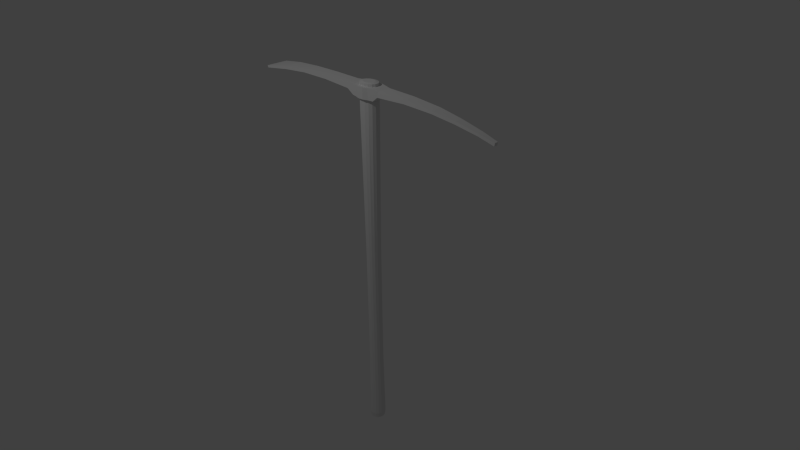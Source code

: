 # Source: pickaxe.blend  (saved by Blender 2.65.0; exported with 4.5.12 LTS)
import bpy
from mathutils import Matrix  # noqa: F401  (used for matrix-valued properties, if any)

bpy.ops.wm.read_factory_settings(use_empty=True)
scene = bpy.context.scene
scene.name = 'Scene'

# ---- collections
col_collection_1 = bpy.data.collections.new('Collection 1'); scene.collection.children.link(col_collection_1)
col_collection_2 = bpy.data.collections.new('Collection 2'); scene.collection.children.link(col_collection_2)

# ---- materials (node trees are filled in below, after node groups)
mat_pickaxe = bpy.data.materials.new('pickaxe')
mat_pickaxe.alpha_threshold = 0.0
mat_pickaxe.use_transparent_shadow = False
mat_pickaxe.roughness = 0.5
mat_pickaxe.line_color = (0.0, 0.0, 0.0, 1.0)
mat_maner_pickaxe = bpy.data.materials.new('maner_pickaxe')
mat_maner_pickaxe.alpha_threshold = 0.0
mat_maner_pickaxe.use_transparent_shadow = False
mat_maner_pickaxe.roughness = 0.5
mat_maner_pickaxe.line_color = (0.0, 0.0, 0.0, 1.0)

# ---- material node trees

# ---- world
world_world = bpy.data.worlds.new('World'); scene.world = world_world
world_world.color = (0.05088, 0.05088, 0.05088)
world_world.use_sun_shadow = False
world_world.sun_shadow_jitter_overblur = 0.0
world_world.cycles.sampling_method = 'MANUAL'
world_world.cycles.sample_map_resolution = 256

# ---- cameras
cam_camera = bpy.data.cameras.new('Camera')
cam_camera.clip_end = 100.0
cam_camera.lens = 35.0
cam_camera.sensor_width = 32.0
cam_camera.sensor_height = 18.0
cam_camera.ortho_scale = 7.314
cam_camera.dof.focus_distance = 0.0
cam_camera.dof.aperture_fstop = 128.0

# ---- lights
light_lamp = bpy.data.lights.new('Lamp', 'POINT')
light_lamp.transmission_factor = 0.0
light_lamp.cutoff_distance = 30.0
light_lamp.energy = 100.0
light_lamp.shadow_buffer_clip_start = 1.001
light_lamp.shadow_soft_size = 0.1
light_lamp.shadow_maximum_resolution = 0.006
light_lamp.use_absolute_resolution = True
light_lamp.cycles.use_multiple_importance_sampling = False

# ---- meshes
me_circle_001 = bpy.data.meshes.new('Circle.001')
me_circle_001.from_pydata([(-0.02515, -0.09895, 6.067), (-0.07162, -0.08389, 6.067), (-0.1072, -0.05605, 6.067), (-0.1264, -0.01968, 6.067), (0.02515, 0.09895, 6.067), (0.07162, 0.08389, 6.067), (0.1072, 0.05605, 6.067), (0.1264, 0.01968, 6.067), (0.1264, -0.01968, 6.067), (0.1072, -0.05605, 6.067), (0.07162, -0.08389, 6.067), (0.02515, -0.09895, 6.067), (-0.1264, 0.01968, 6.067), (-0.1072, 0.05605, 6.067), (-0.07162, 0.08389, 6.067), (-0.02515, 0.09895, 6.067), (-0.09848, -0.1153, 6.067), (-0.03458, -0.1361, 6.067), (-0.1733, -0.09684, 6.067), (0.03458, 0.1361, 6.067), (0.09848, 0.1153, 6.067), (1.058, 0.0684, 6.033), (0.6514, 0.07723, 6.057), (0.2517, 0.08814, 6.057), (0.1698, 0.09764, 6.067), (0.09848, -0.1153, 6.067), (0.03458, -0.1361, 6.067), (-0.1733, 0.09775, 6.067), (-0.09848, 0.1153, 6.067), (-0.03458, 0.1361, 6.067), (1.388, 0.0491, 5.992), (1.058, -0.07353, 6.033), (0.6514, -0.08236, 6.057), (0.2517, -0.09327, 6.057), (0.1698, -0.1037, 6.067), (1.388, -0.05423, 5.992), (1.691, 0.038, 5.934), (1.691, -0.04313, 5.934), (1.901, 0.02066, 5.887), (1.901, -0.02579, 5.887), (-1.062, 0.09935, 6.045), (-0.676, 0.08887, 6.057), (-0.2896, 0.08814, 6.057), (-1.415, 0.1149, 6.017), (-1.062, -0.1045, 6.045), (-0.676, -0.094, 6.057), (-0.2896, -0.09327, 6.057), (-1.415, -0.1201, 6.017), (-1.754, 0.1442, 5.962), (-1.754, -0.1493, 5.962), (-1.766, 0.1136, 5.959), (-1.766, -0.1187, 5.959), (-0.02515, -0.09895, 5.928), (-0.07162, -0.08389, 5.928), (-0.1072, -0.05605, 5.928), (-0.1264, -0.01968, 5.928), (0.02515, 0.09895, 5.928), (0.07162, 0.08389, 5.928), (0.1072, 0.05605, 5.928), (0.1264, 0.01968, 5.928), (0.1264, -0.01968, 5.928), (0.1072, -0.05605, 5.928), (0.07162, -0.08389, 5.928), (0.02515, -0.09895, 5.928), (-0.1264, 0.01968, 5.928), (-0.1072, 0.05605, 5.928), (-0.07162, 0.08389, 5.928), (-0.02515, 0.09895, 5.928), (-0.09848, -0.1153, 5.928), (-0.03458, -0.1361, 5.928), (-0.1733, -0.09684, 5.928), (0.03458, 0.1361, 5.928), (0.09848, 0.1153, 5.928), (1.056, 0.0684, 5.993), (0.6514, 0.07723, 6.005), (0.2341, 0.08814, 5.984), (0.1698, 0.09764, 5.928), (0.09848, -0.1153, 5.928), (0.03458, -0.1361, 5.928), (-0.1733, 0.09775, 5.928), (-0.09848, 0.1153, 5.928), (-0.03458, 0.1361, 5.928), (1.383, 0.0491, 5.953), (1.056, -0.07353, 5.993), (0.6514, -0.08236, 6.005), (0.2341, -0.09327, 5.984), (0.1698, -0.1037, 5.928), (1.383, -0.05423, 5.953), (1.686, 0.038, 5.905), (1.686, -0.04313, 5.905), (1.894, 0.02066, 5.848), (1.894, -0.02579, 5.848), (-1.062, 0.09935, 6.005), (-0.676, 0.08887, 6.005), (-0.272, 0.08814, 5.984), (-1.405, 0.1149, 5.978), (-1.062, -0.1045, 6.005), (-0.676, -0.094, 6.005), (-0.272, -0.09327, 5.984), (-1.405, -0.1201, 5.978), (-1.744, 0.1442, 5.936), (-1.744, -0.1493, 5.936), (-1.756, 0.1136, 5.932), (-1.756, -0.1187, 5.932), (-0.1809, -0.02809, 6.067), (-0.1809, 0.02809, 6.067), (-0.1814, -0.028, 5.928), (-0.1814, 0.028, 5.928), (0.1751, 0.03059, 5.928), (0.1751, -0.03059, 5.928), (0.1751, 0.03048, 6.067), (0.1751, -0.03048, 6.067)], [], [(3, 12, 105, 104), (11, 0, 17, 26), (13, 14, 28, 27), (0, 1, 16, 17), (8, 111, 110, 7), (15, 4, 19, 29), (1, 2, 18, 16), (6, 24, 20, 5), (14, 15, 29, 28), (3, 104, 18, 2), (10, 25, 34, 9), (4, 5, 20, 19), (13, 27, 105, 12), (10, 11, 26, 25), (23, 33, 32, 22), (22, 32, 31, 21), (21, 31, 35, 30), (30, 35, 37, 36), (36, 37, 39, 38), (42, 41, 45, 46), (41, 40, 44, 45), (40, 43, 47, 44), (43, 48, 49, 47), (48, 50, 51, 49), (61, 60, 109, 86), (64, 55, 106, 107), (63, 78, 69, 52), (59, 58, 76, 108), (65, 79, 80, 66), (52, 69, 68, 53), (59, 108, 109, 60), (67, 81, 71, 56), (53, 68, 70, 54), (58, 57, 72, 76), (66, 80, 81, 67), (79, 65, 64, 107), (62, 61, 86, 77), (56, 71, 72, 57), (106, 55, 54, 70), (62, 77, 78, 63), (75, 74, 84, 85), (74, 73, 83, 84), (73, 82, 87, 83), (82, 88, 89, 87), (88, 90, 91, 89), (94, 98, 97, 93), (93, 97, 96, 92), (92, 96, 99, 95), (95, 99, 101, 100), (100, 101, 103, 102), (6, 58, 59, 7), (9, 61, 62, 10), (0, 52, 53, 1), (12, 3, 55, 64), (15, 67, 56, 4), (33, 85, 84, 32), (31, 83, 87, 35), (17, 69, 78, 26), (18, 46, 98, 70), (19, 71, 81, 29), (24, 76, 72, 20), (25, 77, 86, 34), (39, 91, 90, 38), (46, 45, 97, 98), (43, 40, 92, 95), (48, 43, 95, 100), (50, 48, 100, 102), (4, 56, 57, 5), (7, 59, 60, 8), (10, 62, 63, 11), (1, 53, 54, 2), (13, 12, 64, 65), (14, 66, 67, 15), (20, 72, 71, 19), (30, 82, 73, 21), (16, 68, 69, 17), (42, 27, 79, 94), (29, 81, 80, 28), (35, 87, 89, 37), (37, 89, 91, 39), (45, 44, 96, 97), (40, 41, 93, 92), (51, 50, 102, 103), (5, 57, 58, 6), (8, 60, 61, 9), (11, 63, 52, 0), (3, 2, 54, 55), (13, 65, 66, 14), (34, 86, 85, 33), (32, 84, 83, 31), (26, 78, 77, 25), (18, 70, 68, 16), (28, 80, 79, 27), (21, 73, 74, 22), (22, 74, 75, 23), (23, 75, 76, 24), (36, 88, 82, 30), (38, 90, 88, 36), (44, 47, 99, 96), (41, 42, 94, 93), (47, 49, 101, 99), (49, 51, 103, 101), (105, 27, 42), (104, 46, 18), (105, 42, 46, 104), (98, 106, 70), (94, 107, 106, 98), (79, 107, 94), (109, 85, 86), (76, 75, 108), (109, 108, 75, 85), (34, 111, 8, 9), (110, 24, 6, 7), (34, 33, 111), (110, 23, 24), (33, 23, 110, 111)])
_uv = me_circle_001.uv_layers.new(name='UVMap')
_uv.uv.foreach_set('vector', [0.4007, 0.8273, 0.3784, 0.8273, 0.3737, 0.8058, 0.4055, 0.8058, 0.02106, 0.2565, 0.02101, 0.2366, 5.96e-08, 0.2329, 6.64e-05, 0.2603, 0.1087, 0.2041, 0.1245, 0.2182, 0.1423, 0.2075, 0.1322, 0.178, 0.02101, 0.2366, 0.0295, 0.2183, 0.01167, 0.2077, 5.96e-08, 0.2329, 0.06604, 0.2965, 0.05997, 0.3157, 0.09449, 0.3157, 0.08833, 0.2964, 0.1331, 0.2365, 0.1331, 0.2564, 0.1541, 0.2601, 0.1541, 0.2328, 0.0295, 0.2183, 0.04522, 0.2042, 0.02207, 0.1781, 0.01167, 0.2077, 0.1089, 0.2888, 0.1325, 0.3135, 0.1425, 0.2853, 0.1246, 0.2748, 0.1245, 0.2182, 0.1331, 0.2365, 0.1541, 0.2328, 0.1423, 0.2075, 0.4007, 0.8273, 0.4055, 0.8058, 0.4444, 0.8088, 0.4213, 0.8349, 0.02964, 0.2749, 0.01185, 0.2855, 0.01852, 0.3137, 0.04543, 0.2889, 0.1331, 0.2564, 0.1246, 0.2748, 0.1425, 0.2853, 0.1541, 0.2601, 0.3578, 0.8349, 0.3342, 0.8088, 0.3737, 0.8058, 0.3784, 0.8273, 0.02964, 0.2749, 0.02106, 0.2565, 6.64e-05, 0.2603, 0.01185, 0.2855, 0.1272, 0.346, 0.0245, 0.3461, 0.03106, 0.5039, 0.1214, 0.5038, 0.1214, 0.5038, 0.03106, 0.5039, 0.03645, 0.6649, 0.1168, 0.6648, 0.1168, 0.6648, 0.03645, 0.6649, 0.04769, 0.7955, 0.1062, 0.7954, 0.1062, 0.7954, 0.04769, 0.7955, 0.04909, 0.9315, 0.1055, 0.9314, 0.1055, 0.9314, 0.04909, 0.9315, 0.06023, 0.9989, 0.09465, 0.9988, 0.3397, 0.7627, 0.3393, 0.6102, 0.4429, 0.6103, 0.4424, 0.7627, 0.3393, 0.6102, 0.3335, 0.4576, 0.4489, 0.4576, 0.4429, 0.6103, 0.3335, 0.4576, 0.3247, 0.3178, 0.4578, 0.3178, 0.4489, 0.4576, 0.3247, 0.3178, 0.3082, 0.1829, 0.4744, 0.183, 0.4578, 0.3178, 0.3082, 0.1829, 0.3255, 0.178, 0.457, 0.178, 0.4744, 0.183, 0.2629, 0.2887, 0.2423, 0.2963, 0.2484, 0.3155, 0.2898, 0.3134, 0.5489, 0.1857, 0.5712, 0.1857, 0.5758, 0.2074, 0.5441, 0.2073, 0.2872, 0.2563, 0.3082, 0.26, 0.3082, 0.2328, 0.2872, 0.2365, 0.22, 0.2963, 0.1994, 0.2887, 0.1759, 0.3134, 0.2138, 0.3155, 0.1994, 0.2041, 0.1758, 0.178, 0.1659, 0.2075, 0.1837, 0.2181, 0.2872, 0.2365, 0.3082, 0.2328, 0.2965, 0.2075, 0.2787, 0.2181, 0.22, 0.2963, 0.2138, 0.3155, 0.2484, 0.3155, 0.2423, 0.2963, 0.1751, 0.2365, 0.1541, 0.2327, 0.1541, 0.26, 0.1751, 0.2563, 0.2787, 0.2181, 0.2965, 0.2075, 0.286, 0.178, 0.2629, 0.2041, 0.1994, 0.2887, 0.1837, 0.2746, 0.1658, 0.2852, 0.1759, 0.3134, 0.1837, 0.2181, 0.1659, 0.2075, 0.1541, 0.2327, 0.1751, 0.2365, 0.5046, 0.204, 0.5284, 0.178, 0.5489, 0.1857, 0.5441, 0.2073, 0.2786, 0.2747, 0.2629, 0.2887, 0.2898, 0.3134, 0.2964, 0.2853, 0.1751, 0.2563, 0.1541, 0.26, 0.1658, 0.2852, 0.1837, 0.2746, 0.5758, 0.2074, 0.5712, 0.1857, 0.5918, 0.1782, 0.6148, 0.2044, 0.2786, 0.2747, 0.2964, 0.2853, 0.3082, 0.26, 0.2872, 0.2563, 0.1812, 0.3399, 0.1873, 0.505, 0.2777, 0.505, 0.2839, 0.3399, 0.1873, 0.505, 0.1923, 0.6644, 0.2726, 0.6644, 0.2777, 0.505, 0.1923, 0.6644, 0.2032, 0.7925, 0.2617, 0.7925, 0.2726, 0.6644, 0.2032, 0.7925, 0.2042, 0.9274, 0.2605, 0.9274, 0.2617, 0.7925, 0.2042, 0.9274, 0.2151, 0.992, 0.2496, 0.9921, 0.2605, 0.9274, 0.5098, 0.2435, 0.6125, 0.2438, 0.6119, 0.4035, 0.5084, 0.4032, 0.5084, 0.4032, 0.6119, 0.4035, 0.6169, 0.5561, 0.5015, 0.5558, 0.5015, 0.5558, 0.6169, 0.5561, 0.6248, 0.6915, 0.4918, 0.6911, 0.4918, 0.6911, 0.6248, 0.6915, 0.6405, 0.825, 0.4744, 0.8245, 0.4744, 0.8245, 0.6405, 0.825, 0.6232, 0.8298, 0.4917, 0.8294, 0.9037, 0.8576, 0.9035, 0.8024, 0.8829, 0.8024, 0.8832, 0.8576, 0.5614, 0.9146, 0.6405, 0.9145, 0.6405, 0.9006, 0.5614, 0.9007, 0.5613, 0.8626, 0.6404, 0.8624, 0.6403, 0.844, 0.5612, 0.8441, 0.5402, 0.8851, 0.5179, 0.885, 0.5182, 0.8298, 0.5404, 0.8299, 0.904, 0.8544, 0.9831, 0.8546, 0.9832, 0.8347, 0.9041, 0.8345, 0.6495, 0.832, 0.6912, 0.8378, 0.6699, 0.6734, 0.6405, 0.6742, 0.6453, 0.5131, 0.6677, 0.5134, 0.6828, 0.3837, 0.6606, 0.3822, 0.6503, 0.9454, 0.7294, 0.9432, 0.7278, 0.9159, 0.6488, 0.9181, 0.9037, 0.8023, 0.9092, 0.7564, 0.9505, 0.7632, 0.9829, 0.8021, 0.7408, 0.2599, 0.8199, 0.2621, 0.8214, 0.2348, 0.7424, 0.2326, 0.7378, 0.3134, 0.8169, 0.3156, 0.8184, 0.2874, 0.7394, 0.2852, 0.6473, 0.8928, 0.7264, 0.8906, 0.7248, 0.8623, 0.6458, 0.8645, 0.4745, 0.8539, 0.4957, 0.8538, 0.4956, 0.8298, 0.4744, 0.8298, 0.9092, 0.7564, 0.9085, 0.6037, 0.9379, 0.6036, 0.9505, 0.7632, 0.851, 0.6685, 0.8356, 0.5292, 0.8582, 0.5292, 0.873, 0.6648, 0.8814, 0.8024, 0.851, 0.6685, 0.873, 0.6648, 0.8964, 0.7985, 0.9983, 0.2819, 0.9995, 0.294, 0.9841, 0.2939, 0.9829, 0.2819, 0.9041, 0.8345, 0.9832, 0.8347, 0.9832, 0.8164, 0.9041, 0.8162, 0.8832, 0.8576, 0.8829, 0.8024, 0.8606, 0.8025, 0.8609, 0.8577, 0.5614, 0.9007, 0.6405, 0.9006, 0.6405, 0.8823, 0.5614, 0.8825, 0.5612, 0.8441, 0.6403, 0.844, 0.6402, 0.8298, 0.561, 0.83, 0.5608, 0.8851, 0.5402, 0.8851, 0.5404, 0.8299, 0.561, 0.8299, 0.9039, 0.8728, 0.983, 0.873, 0.9831, 0.8546, 0.904, 0.8544, 0.7394, 0.2852, 0.8184, 0.2874, 0.8199, 0.2621, 0.7408, 0.2599, 0.7527, 0.7958, 0.7749, 0.7943, 0.7597, 0.6645, 0.7374, 0.6648, 0.6518, 0.9705, 0.7309, 0.9683, 0.7294, 0.9432, 0.6503, 0.9454, 0.83, 0.224, 0.8246, 0.178, 0.9037, 0.1782, 0.8714, 0.2171, 0.7424, 0.2326, 0.8214, 0.2348, 0.8229, 0.2096, 0.7438, 0.2074, 0.6606, 0.3822, 0.6828, 0.3837, 0.7024, 0.247, 0.6857, 0.2458, 0.6857, 0.2458, 0.7024, 0.247, 0.7307, 0.1802, 0.7089, 0.178, 0.9085, 0.6037, 0.9147, 0.4511, 0.9374, 0.4511, 0.9379, 0.6036, 0.8356, 0.5292, 0.8294, 0.3766, 0.8588, 0.3767, 0.8582, 0.5292, 0.9987, 0.1901, 0.9983, 0.2819, 0.9829, 0.2819, 0.9833, 0.1901, 0.9041, 0.8162, 0.9832, 0.8164, 0.9832, 0.8025, 0.9041, 0.8023, 0.8609, 0.8577, 0.8606, 0.8025, 0.84, 0.8025, 0.8403, 0.8577, 0.5614, 0.8825, 0.6405, 0.8823, 0.6404, 0.8624, 0.5613, 0.8626, 0.5179, 0.885, 0.4973, 0.885, 0.4976, 0.8298, 0.5182, 0.8298, 0.9037, 0.887, 0.9829, 0.8872, 0.983, 0.873, 0.9039, 0.8728, 0.6458, 0.8645, 0.7248, 0.8623, 0.6912, 0.8378, 0.6495, 0.832, 0.6405, 0.6742, 0.6699, 0.6734, 0.6677, 0.5134, 0.6453, 0.5131, 0.6488, 0.9181, 0.7278, 0.9159, 0.7264, 0.8906, 0.6473, 0.8928, 0.6535, 1.0, 0.7326, 0.9978, 0.7309, 0.9683, 0.6518, 0.9705, 0.7438, 0.2074, 0.8229, 0.2096, 0.8246, 0.1802, 0.7456, 0.178, 0.7374, 0.6648, 0.7597, 0.6645, 0.7619, 0.5046, 0.7326, 0.5038, 0.7326, 0.5038, 0.7619, 0.5046, 0.7833, 0.3402, 0.7416, 0.346, 0.7416, 0.346, 0.7833, 0.3402, 0.8169, 0.3156, 0.7378, 0.3134, 0.7777, 0.9322, 0.7944, 0.931, 0.7749, 0.7943, 0.7527, 0.7958, 0.801, 1.0, 0.8228, 0.9978, 0.7944, 0.931, 0.7777, 0.9322, 0.9147, 0.4511, 0.9302, 0.3118, 0.9521, 0.3156, 0.9374, 0.4511, 0.8294, 0.3766, 0.83, 0.224, 0.8714, 0.2171, 0.8588, 0.3767, 0.9302, 0.3118, 0.9606, 0.178, 0.9755, 0.1819, 0.9521, 0.3156, 1.0, 0.178, 0.9987, 0.1901, 0.9833, 0.1901, 0.9846, 0.178, 0.3737, 0.8058, 0.3342, 0.8088, 0.3397, 0.7627, 0.4055, 0.8058, 0.4424, 0.7627, 0.4444, 0.8088, 0.3737, 0.8058, 0.3397, 0.7627, 0.4424, 0.7627, 0.4055, 0.8058, 0.6125, 0.2438, 0.5758, 0.2074, 0.6148, 0.2044, 0.5098, 0.2435, 0.5441, 0.2073, 0.5758, 0.2074, 0.6125, 0.2438, 0.5046, 0.204, 0.5441, 0.2073, 0.5098, 0.2435, 0.2484, 0.3155, 0.2839, 0.3399, 0.2898, 0.3134, 0.1759, 0.3134, 0.1812, 0.3399, 0.2138, 0.3155, 0.2484, 0.3155, 0.2138, 0.3155, 0.1812, 0.3399, 0.2839, 0.3399, 0.01852, 0.3137, 0.05997, 0.3157, 0.06604, 0.2965, 0.04543, 0.2889, 0.09449, 0.3157, 0.1325, 0.3135, 0.1089, 0.2888, 0.08833, 0.2964, 0.01852, 0.3137, 0.0245, 0.3461, 0.05997, 0.3157, 0.09449, 0.3157, 0.1272, 0.346, 0.1325, 0.3135, 0.0245, 0.3461, 0.1272, 0.346, 0.09449, 0.3157, 0.05997, 0.3157])
me_circle_001.materials.append(mat_pickaxe)
me_circle_001.use_remesh_preserve_volume = False
me_circle_001.use_remesh_preserve_attributes = False
me_circle_001.use_mirror_vertex_groups = False
me_circle_001.update()
me_circle = bpy.data.meshes.new('Circle')
me_circle.from_pydata([(-0.01791, 0.09005, 1.41), (-0.05101, 0.07634, 1.41), (-0.07634, 0.05101, 1.41), (-0.09005, 0.01791, 1.41), (-0.09005, -0.01791, 1.41), (-0.07634, -0.05101, 1.41), (-0.05101, -0.07634, 1.41), (-0.01791, -0.09005, 1.41), (0.01791, -0.09005, 1.41), (0.05101, -0.07634, 1.41), (0.07634, -0.05101, 1.41), (0.09005, -0.01791, 1.41), (0.09005, 0.01791, 1.41), (0.07634, 0.05101, 1.41), (0.05101, 0.07634, 1.41), (0.01791, 0.09005, 1.41), (-0.01277, 0.06417, 1.4), (-0.03635, 0.0544, 1.4), (-0.0544, 0.03635, 1.4), (-0.06417, 0.01277, 1.4), (-0.06417, -0.01276, 1.4), (-0.0544, -0.03635, 1.4), (-0.03635, -0.0544, 1.4), (-0.01277, -0.06417, 1.4), (0.01276, -0.06417, 1.4), (0.03635, -0.0544, 1.4), (0.0544, -0.03635, 1.4), (0.06417, -0.01276, 1.4), (0.06417, 0.01277, 1.4), (0.0544, 0.03635, 1.4), (0.03635, 0.0544, 1.4), (0.01276, 0.06417, 1.4), (-0.01971, 0.09909, 1.473), (-0.05613, 0.084, 1.473), (-0.084, 0.05613, 1.473), (-0.09908, 0.01971, 1.473), (-0.09908, -0.01971, 1.473), (-0.084, -0.05613, 1.473), (-0.05613, -0.084, 1.473), (-0.01971, -0.09908, 1.473), (0.01971, -0.09908, 1.473), (0.05613, -0.084, 1.473), (0.084, -0.05613, 1.473), (0.09908, -0.01971, 1.473), (0.09908, 0.01971, 1.473), (0.084, 0.05613, 1.473), (0.05613, 0.084, 1.473), (0.01971, 0.09909, 1.473), (-0.01858, 0.09341, 1.818), (-0.05291, 0.07919, 1.818), (-0.07919, 0.05291, 1.818), (-0.09341, 0.01858, 1.818), (-0.09341, -0.01858, 1.818), (-0.07919, -0.05291, 1.818), (-0.05291, -0.07918, 1.818), (-0.01858, -0.0934, 1.818), (0.01858, -0.0934, 1.818), (0.05291, -0.07918, 1.818), (0.07919, -0.05291, 1.818), (0.09341, -0.01858, 1.818), (0.09341, 0.01858, 1.818), (0.07918, 0.05291, 1.818), (0.05291, 0.07919, 1.818), (0.01858, 0.09341, 1.818), (-0.01733, 0.08713, 2.3), (-0.04935, 0.07386, 2.3), (-0.07386, 0.04935, 2.3), (-0.08713, 0.01733, 2.3), (-0.08713, -0.01733, 2.3), (-0.07386, -0.04935, 2.3), (-0.04935, -0.07386, 2.3), (-0.01733, -0.08713, 2.3), (0.01733, -0.08713, 2.3), (0.04935, -0.07386, 2.3), (0.07386, -0.04935, 2.3), (0.08713, -0.01733, 2.3), (0.08713, 0.01733, 2.3), (0.07386, 0.04935, 2.3), (0.04935, 0.07386, 2.3), (0.01733, 0.08713, 2.3), (-0.01733, -0.08713, 2.904), (-0.04935, -0.07386, 2.904), (-0.07386, -0.04935, 2.904), (-0.08713, -0.01733, 2.904), (0.01733, 0.08713, 2.904), (0.04935, 0.07386, 2.904), (0.07386, 0.04935, 2.904), (0.08713, 0.01733, 2.904), (0.08713, -0.01733, 2.904), (0.07386, -0.04935, 2.904), (0.04935, -0.07386, 2.904), (0.01733, -0.08713, 2.904), (-0.08713, 0.01733, 2.904), (-0.07386, 0.04935, 2.904), (-0.04935, 0.07386, 2.904), (-0.01733, 0.08713, 2.904), (-0.01792, -0.09007, 3.937), (-0.05102, -0.07636, 3.937), (-0.07636, -0.05102, 3.937), (-0.09007, -0.01792, 3.937), (0.01792, 0.09007, 3.937), (0.05102, 0.07636, 3.937), (0.07636, 0.05102, 3.937), (0.09007, 0.01792, 3.937), (0.09007, -0.01792, 3.937), (0.07636, -0.05102, 3.937), (0.05102, -0.07636, 3.937), (0.01792, -0.09007, 3.937), (-0.09007, 0.01792, 3.937), (-0.07636, 0.05102, 3.937), (-0.05102, 0.07636, 3.937), (-0.01792, 0.09007, 3.937), (-0.02515, -0.09895, 5.741), (-0.07162, -0.08389, 5.741), (-0.1072, -0.05605, 5.741), (-0.1264, -0.01968, 5.741), (0.02515, 0.09895, 5.741), (0.07162, 0.08389, 5.741), (0.1072, 0.05605, 5.741), (0.1264, 0.01968, 5.741), (0.1264, -0.01968, 5.741), (0.1072, -0.05605, 5.741), (0.07162, -0.08389, 5.741), (0.02515, -0.09895, 5.741), (-0.1264, 0.01968, 5.741), (-0.1072, 0.05605, 5.741), (-0.07162, 0.08389, 5.741), (-0.02515, 0.09895, 5.741), (-0.02515, -0.09895, 6.067), (-0.07162, -0.08389, 6.067), (-0.1072, -0.05605, 6.067), (-0.1264, -0.01968, 6.067), (0.02515, 0.09895, 6.067), (0.07162, 0.08389, 6.067), (0.1072, 0.05605, 6.067), (0.1264, 0.01968, 6.067), (0.1264, -0.01968, 6.067), (0.1072, -0.05605, 6.067), (0.07162, -0.08389, 6.067), (0.02515, -0.09895, 6.067), (-0.1264, 0.01968, 6.067), (-0.1072, 0.05605, 6.067), (-0.07162, 0.08389, 6.067), (-0.02515, 0.09895, 6.067), (0.08318, 0.01295, 6.076), (0.07052, 0.03687, 6.076), (0.04712, 0.05519, 6.076), (0.01655, 0.0651, 6.076), (-0.08318, -0.01295, 6.076), (-0.07052, -0.03687, 6.076), (-0.04712, -0.05519, 6.076), (-0.01655, -0.0651, 6.076), (0.08318, -0.01295, 6.076), (0.07052, -0.03687, 6.076), (0.04712, -0.05519, 6.076), (0.01655, -0.0651, 6.076), (-0.08318, 0.01295, 6.076), (-0.07052, 0.03687, 6.076), (-0.04712, 0.05519, 6.076), (-0.01655, 0.0651, 6.076)], [], [(14, 46, 45, 13), (18, 17, 16, 31, 30, 29, 28, 27, 26, 25, 24, 23, 22, 21, 20, 19), (13, 29, 30, 14), (8, 24, 25, 9), (3, 19, 20, 4), (14, 30, 31, 15), (9, 25, 26, 10), (4, 20, 21, 5), (15, 31, 16, 0), (10, 26, 27, 11), (5, 21, 22, 6), (0, 16, 17, 1), (11, 27, 28, 12), (6, 22, 23, 7), (1, 17, 18, 2), (12, 28, 29, 13), (7, 23, 24, 8), (2, 18, 19, 3), (35, 51, 50, 34), (9, 41, 40, 8), (4, 36, 35, 3), (15, 47, 46, 14), (10, 42, 41, 9), (5, 37, 36, 4), (0, 32, 47, 15), (11, 43, 42, 10), (6, 38, 37, 5), (1, 33, 32, 0), (12, 44, 43, 11), (7, 39, 38, 6), (2, 34, 33, 1), (13, 45, 44, 12), (8, 40, 39, 7), (3, 35, 34, 2), (56, 72, 71, 55), (46, 62, 61, 45), (41, 57, 56, 40), (36, 52, 51, 35), (47, 63, 62, 46), (42, 58, 57, 41), (37, 53, 52, 36), (32, 48, 63, 47), (43, 59, 58, 42), (38, 54, 53, 37), (33, 49, 48, 32), (44, 60, 59, 43), (39, 55, 54, 38), (34, 50, 49, 33), (45, 61, 60, 44), (40, 56, 55, 39), (79, 84, 85, 78), (51, 67, 66, 50), (62, 78, 77, 61), (57, 73, 72, 56), (52, 68, 67, 51), (63, 79, 78, 62), (58, 74, 73, 57), (53, 69, 68, 52), (48, 64, 79, 63), (59, 75, 74, 58), (54, 70, 69, 53), (49, 65, 64, 48), (60, 76, 75, 59), (55, 71, 70, 54), (50, 66, 65, 49), (61, 77, 76, 60), (85, 101, 102, 86), (66, 93, 94, 65), (68, 83, 92, 67), (73, 90, 91, 72), (71, 80, 81, 70), (76, 87, 88, 75), (78, 85, 86, 77), (65, 94, 95, 64), (70, 81, 82, 69), (67, 92, 93, 66), (75, 88, 89, 74), (64, 95, 84, 79), (72, 91, 80, 71), (69, 82, 83, 68), (74, 89, 90, 73), (77, 86, 87, 76), (80, 96, 97, 81), (87, 103, 104, 88), (93, 109, 110, 94), (86, 102, 103, 87), (88, 104, 105, 89), (89, 105, 106, 90), (95, 111, 100, 84), (92, 108, 109, 93), (81, 97, 98, 82), (90, 106, 107, 91), (94, 110, 111, 95), (82, 98, 99, 83), (84, 100, 101, 85), (91, 107, 96, 80), (83, 99, 108, 92), (106, 122, 123, 107), (101, 117, 118, 102), (108, 124, 125, 109), (107, 123, 112, 96), (102, 118, 119, 103), (109, 125, 126, 110), (96, 112, 113, 97), (103, 119, 120, 104), (111, 127, 116, 100), (97, 113, 114, 98), (104, 120, 121, 105), (110, 126, 127, 111), (98, 114, 115, 99), (105, 121, 122, 106), (100, 116, 117, 101), (99, 115, 124, 108), (115, 131, 140, 124), (122, 138, 139, 123), (117, 133, 134, 118), (124, 140, 141, 125), (123, 139, 128, 112), (118, 134, 135, 119), (125, 141, 142, 126), (112, 128, 129, 113), (119, 135, 136, 120), (127, 143, 132, 116), (113, 129, 130, 114), (120, 136, 137, 121), (126, 142, 143, 127), (114, 130, 131, 115), (121, 137, 138, 122), (116, 132, 133, 117), (141, 157, 158, 142), (134, 145, 144, 135), (139, 155, 151, 128), (140, 156, 157, 141), (133, 146, 145, 134), (138, 154, 155, 139), (131, 148, 156, 140), (128, 151, 150, 129), (135, 144, 152, 136), (143, 159, 147, 132), (129, 150, 149, 130), (136, 152, 153, 137), (142, 158, 159, 143), (130, 149, 148, 131), (137, 153, 154, 138), (132, 147, 146, 133), (147, 159, 158, 157, 156, 148, 149, 150, 151, 155, 154, 153, 152, 144, 145, 146)])
_uv = me_circle.uv_layers.new(name='UVMap')
_uv.uv.foreach_set('vector', [0.5815, 0.07401, 0.6176, 0.08388, 0.648, 0.07604, 0.5942, 0.06672, 0.5154, 0.07905, 0.5295, 0.07915, 0.5429, 0.07804, 0.5549, 0.07544, 0.5637, 0.07114, 0.5689, 0.06483, 0.5691, 0.05679, 0.5586, 0.04818, 0.5316, 0.04295, 0.498, 0.04655, 0.4757, 0.05417, 0.4675, 0.06134, 0.4689, 0.06742, 0.4765, 0.072, 0.4881, 0.07538, 0.5014, 0.07779, 0.5942, 0.06672, 0.5689, 0.06483, 0.5637, 0.07114, 0.5815, 0.07401, 0.4438, 0.05108, 0.4757, 0.05417, 0.498, 0.04655, 0.4626, 0.03671, 0.4956, 0.08186, 0.5014, 0.07779, 0.4881, 0.07538, 0.4785, 0.07934, 0.5815, 0.07401, 0.5637, 0.07114, 0.5549, 0.07544, 0.5662, 0.07893, 0.4626, 0.03671, 0.498, 0.04655, 0.5316, 0.04295, 0.5392, 0.01443, 0.4785, 0.07934, 0.4881, 0.07538, 0.4765, 0.072, 0.4629, 0.07528, 0.5662, 0.07893, 0.5549, 0.07544, 0.5429, 0.07804, 0.5492, 0.08194, 0.5392, 0.01443, 0.5316, 0.04295, 0.5586, 0.04818, 0.5972, 0.04184, 0.4629, 0.07528, 0.4765, 0.072, 0.4689, 0.06742, 0.4502, 0.06957, 0.5492, 0.08194, 0.5429, 0.07804, 0.5295, 0.07915, 0.5314, 0.0833, 0.5972, 0.04184, 0.5586, 0.04818, 0.5691, 0.05679, 0.602, 0.0564, 0.4502, 0.06957, 0.4689, 0.06742, 0.4675, 0.06134, 0.4425, 0.06167, 0.5314, 0.0833, 0.5295, 0.07915, 0.5154, 0.07905, 0.5134, 0.08324, 0.602, 0.0564, 0.5691, 0.05679, 0.5689, 0.06483, 0.5942, 0.06672, 0.4425, 0.06167, 0.4675, 0.06134, 0.4757, 0.05417, 0.4438, 0.05108, 0.5134, 0.08324, 0.5154, 0.07905, 0.5014, 0.07779, 0.4956, 0.08186, 0.4854, 0.09201, 0.4454, 0.1802, 0.4966, 0.1812, 0.5107, 0.09337, 0.4626, 0.03671, 0.3293, 0.03427, 0.3555, 0.05546, 0.4438, 0.05108, 0.4785, 0.07934, 0.4603, 0.08929, 0.4854, 0.09201, 0.4956, 0.08186, 0.5662, 0.07893, 0.5893, 0.08896, 0.6176, 0.08388, 0.5815, 0.07401, 0.5392, 0.01443, 0.3062, 0.0, 0.3293, 0.03427, 0.4626, 0.03671, 0.4629, 0.07528, 0.4348, 0.08496, 0.4603, 0.08929, 0.4785, 0.07934, 0.5492, 0.08194, 0.5623, 0.09201, 0.5893, 0.08896, 0.5662, 0.07893, 0.5972, 0.04184, 0.7173, 0.04623, 0.7602, 0.02076, 0.5392, 0.01443, 0.4502, 0.06957, 0.4089, 0.07858, 0.4348, 0.08496, 0.4629, 0.07528, 0.5314, 0.0833, 0.5362, 0.09341, 0.5623, 0.09201, 0.5492, 0.08194, 0.602, 0.0564, 0.681, 0.06419, 0.7173, 0.04623, 0.5972, 0.04184, 0.4425, 0.06167, 0.3824, 0.06927, 0.4089, 0.07858, 0.4502, 0.06957, 0.5134, 0.08324, 0.5107, 0.09337, 0.5362, 0.09341, 0.5314, 0.0833, 0.5942, 0.06672, 0.648, 0.07604, 0.681, 0.06419, 0.602, 0.0564, 0.4438, 0.05108, 0.3555, 0.05546, 0.3824, 0.06927, 0.4425, 0.06167, 0.4956, 0.08186, 0.4854, 0.09201, 0.5107, 0.09337, 0.5134, 0.08324, 0.1751, 0.1643, 0.1288, 0.3014, 0.1909, 0.3027, 0.2325, 0.1689, 0.6176, 0.08388, 0.7039, 0.1777, 0.7584, 0.1751, 0.648, 0.07604, 0.3293, 0.03427, 0.115, 0.159, 0.1751, 0.1643, 0.3555, 0.05546, 0.4603, 0.08929, 0.3937, 0.1785, 0.4454, 0.1802, 0.4854, 0.09201, 0.5893, 0.08896, 0.6509, 0.1796, 0.7039, 0.1777, 0.6176, 0.08388, 0.3062, 0.0, 0.05032, 0.1531, 0.115, 0.159, 0.3293, 0.03427, 0.4348, 0.08496, 0.3413, 0.176, 0.3937, 0.1785, 0.4603, 0.08929, 0.5623, 0.09201, 0.599, 0.1809, 0.6509, 0.1796, 0.5893, 0.08896, 0.7173, 0.04623, 0.8751, 0.1683, 0.9388, 0.1643, 0.7602, 0.02076, 0.4089, 0.07858, 0.2877, 0.1728, 0.3413, 0.176, 0.4348, 0.08496, 0.5362, 0.09341, 0.5477, 0.1814, 0.599, 0.1809, 0.5623, 0.09201, 0.681, 0.06419, 0.8152, 0.172, 0.8751, 0.1683, 0.7173, 0.04623, 0.3824, 0.06927, 0.2325, 0.1689, 0.2877, 0.1728, 0.4089, 0.07858, 0.5107, 0.09337, 0.4966, 0.1812, 0.5477, 0.1814, 0.5362, 0.09341, 0.648, 0.07604, 0.7584, 0.1751, 0.8152, 0.172, 0.681, 0.06419, 0.3555, 0.05546, 0.1751, 0.1643, 0.2325, 0.1689, 0.3824, 0.06927, 0.674, 0.3077, 0.6846, 0.4468, 0.7466, 0.4472, 0.7346, 0.3075, 0.4454, 0.1802, 0.4339, 0.3067, 0.4938, 0.3072, 0.4966, 0.1812, 0.7039, 0.1777, 0.7346, 0.3075, 0.7956, 0.3072, 0.7584, 0.1751, 0.115, 0.159, 0.06603, 0.2999, 0.1288, 0.3014, 0.1751, 0.1643, 0.3937, 0.1785, 0.3737, 0.306, 0.4339, 0.3067, 0.4454, 0.1802, 0.6509, 0.1796, 0.674, 0.3077, 0.7346, 0.3075, 0.7039, 0.1777, 0.05032, 0.1531, 0.001649, 0.2984, 0.06603, 0.2999, 0.115, 0.159, 0.3413, 0.176, 0.3133, 0.3051, 0.3737, 0.306, 0.3937, 0.1785, 0.599, 0.1809, 0.6138, 0.3077, 0.674, 0.3077, 0.6509, 0.1796, 0.8751, 0.1683, 0.9194, 0.3063, 0.9826, 0.3057, 0.9388, 0.1643, 0.2877, 0.1728, 0.2524, 0.304, 0.3133, 0.3051, 0.3413, 0.176, 0.5477, 0.1814, 0.5538, 0.3076, 0.6138, 0.3077, 0.599, 0.1809, 0.8152, 0.172, 0.8572, 0.3068, 0.9194, 0.3063, 0.8751, 0.1683, 0.2325, 0.1689, 0.1909, 0.3027, 0.2524, 0.304, 0.2877, 0.1728, 0.4966, 0.1812, 0.4938, 0.3072, 0.5538, 0.3076, 0.5477, 0.1814, 0.7584, 0.1751, 0.7956, 0.3072, 0.8572, 0.3068, 0.8152, 0.172, 0.7466, 0.4472, 0.7467, 0.5877, 0.8079, 0.5898, 0.809, 0.4477, 0.4938, 0.3072, 0.499, 0.4455, 0.5606, 0.4459, 0.5538, 0.3076, 0.3737, 0.306, 0.3762, 0.4448, 0.4379, 0.4452, 0.4339, 0.3067, 0.06603, 0.2999, 0.06426, 0.4432, 0.1272, 0.4435, 0.1288, 0.3014, 0.1909, 0.3027, 0.1902, 0.4438, 0.2524, 0.4441, 0.2524, 0.304, 0.8572, 0.3068, 0.8717, 0.4482, 0.9347, 0.4486, 0.9194, 0.3063, 0.7346, 0.3075, 0.7466, 0.4472, 0.809, 0.4477, 0.7956, 0.3072, 0.5538, 0.3076, 0.5606, 0.4459, 0.6223, 0.4463, 0.6138, 0.3077, 0.2524, 0.304, 0.2524, 0.4441, 0.3144, 0.4444, 0.3133, 0.3051, 0.4339, 0.3067, 0.4379, 0.4452, 0.499, 0.4455, 0.4938, 0.3072, 0.9194, 0.3063, 0.9347, 0.4486, 0.9983, 0.4491, 0.9826, 0.3057, 0.6138, 0.3077, 0.6223, 0.4463, 0.6846, 0.4468, 0.674, 0.3077, 0.1288, 0.3014, 0.1272, 0.4435, 0.1902, 0.4438, 0.1909, 0.3027, 0.3133, 0.3051, 0.3144, 0.4444, 0.3762, 0.4448, 0.3737, 0.306, 0.001649, 0.2984, 2.852e-05, 0.4428, 0.06426, 0.4432, 0.06603, 0.2999, 0.7956, 0.3072, 0.809, 0.4477, 0.8717, 0.4482, 0.8572, 0.3068, 0.1902, 0.4438, 0.2111, 0.5839, 0.2714, 0.5836, 0.2524, 0.4441, 0.8717, 0.4482, 0.8702, 0.5921, 0.9337, 0.5945, 0.9347, 0.4486, 0.499, 0.4455, 0.5097, 0.5839, 0.5689, 0.584, 0.5606, 0.4459, 0.809, 0.4477, 0.8079, 0.5898, 0.8702, 0.5921, 0.8717, 0.4482, 0.9347, 0.4486, 0.9337, 0.5945, 1.0, 0.596, 0.9983, 0.4491, 2.852e-05, 0.4428, 0.02604, 0.5875, 0.08928, 0.5858, 0.06426, 0.4432, 0.6223, 0.4463, 0.6276, 0.5844, 0.6865, 0.5859, 0.6846, 0.4468, 0.4379, 0.4452, 0.4503, 0.5841, 0.5097, 0.5839, 0.499, 0.4455, 0.2524, 0.4441, 0.2714, 0.5836, 0.3312, 0.5836, 0.3144, 0.4444, 0.06426, 0.4432, 0.08928, 0.5858, 0.1506, 0.5844, 0.1272, 0.4435, 0.5606, 0.4459, 0.5689, 0.584, 0.6276, 0.5844, 0.6223, 0.4463, 0.3144, 0.4444, 0.3312, 0.5836, 0.3907, 0.5837, 0.3762, 0.4448, 0.6846, 0.4468, 0.6865, 0.5859, 0.7467, 0.5877, 0.7466, 0.4472, 0.1272, 0.4435, 0.1506, 0.5844, 0.2111, 0.5839, 0.1902, 0.4438, 0.3762, 0.4448, 0.3907, 0.5837, 0.4503, 0.5841, 0.4379, 0.4452, 0.938, 0.3529, 0.938, 0.757, 0.876, 0.7511, 0.876, 0.347, 0.2504, 0.3528, 0.2504, 0.7568, 0.1876, 0.7602, 0.1876, 0.3562, 0.562, 0.3639, 0.5619, 0.7681, 0.5, 0.762, 0.5, 0.3579, 0.876, 0.347, 0.876, 0.7511, 0.8132, 0.7544, 0.8132, 0.3503, 0.1876, 0.3562, 0.1876, 0.7602, 0.1248, 0.7637, 0.1248, 0.3596, 0.5, 0.3579, 0.5, 0.762, 0.438, 0.7559, 0.438, 0.3519, 0.8132, 0.3503, 0.8132, 0.7544, 0.7504, 0.7578, 0.7504, 0.3537, 0.1248, 0.3596, 0.1248, 0.7637, 0.06204, 0.767, 0.06205, 0.363, 0.376, 0.3461, 0.376, 0.75, 0.3132, 0.7534, 0.3132, 0.3494, 0.7504, 0.3537, 0.7504, 0.7578, 0.6876, 0.7613, 0.6876, 0.3571, 0.06205, 0.363, 0.06204, 0.767, 7.965e-05, 0.761, 7.768e-05, 0.357, 0.438, 0.3519, 0.438, 0.7559, 0.376, 0.75, 0.376, 0.3461, 0.6876, 0.3571, 0.6876, 0.7613, 0.6248, 0.7647, 0.6248, 0.3605, 1.0, 0.3589, 1.0, 0.7631, 0.938, 0.757, 0.938, 0.3529, 0.3132, 0.3494, 0.3132, 0.7534, 0.2504, 0.7568, 0.2504, 0.3528, 0.6248, 0.3605, 0.6248, 0.7647, 0.5619, 0.7681, 0.562, 0.3639, 0.6168, 0.7685, 0.6168, 0.9017, 0.5585, 0.9019, 0.5584, 0.7687, 0.9384, 0.7684, 0.9385, 0.9016, 0.8719, 0.9016, 0.8719, 0.7684, 0.2368, 0.7688, 0.2368, 0.902, 0.1753, 0.902, 0.1753, 0.7688, 0.5584, 0.7687, 0.5585, 0.9019, 0.5001, 0.9019, 0.5, 0.7687, 0.8719, 0.7684, 0.8719, 0.9016, 0.8034, 0.9016, 0.8033, 0.7684, 0.1753, 0.7688, 0.1753, 0.902, 0.1169, 0.902, 0.1169, 0.7688, 0.5, 0.7687, 0.5001, 0.9019, 0.4385, 0.902, 0.4385, 0.7687, 0.8033, 0.7684, 0.8034, 0.9016, 0.7368, 0.9016, 0.7368, 0.7684, 0.1169, 0.7688, 0.1169, 0.902, 0.05849, 0.9022, 0.05849, 0.769, 0.3719, 0.7687, 0.3719, 0.902, 0.3034, 0.902, 0.3034, 0.7688, 0.7368, 0.7684, 0.7368, 0.9016, 0.6753, 0.9016, 0.6752, 0.7684, 0.05849, 0.769, 0.05849, 0.9022, 7.325e-05, 0.9023, 7.415e-05, 0.7691, 0.4385, 0.7687, 0.4385, 0.902, 0.3719, 0.902, 0.3719, 0.7687, 0.6752, 0.7684, 0.6753, 0.9016, 0.6168, 0.9017, 0.6168, 0.7685, 1.0, 0.7684, 1.0, 0.9016, 0.9385, 0.9016, 0.9384, 0.7684, 0.3034, 0.7688, 0.3034, 0.902, 0.2368, 0.902, 0.2368, 0.7688, 0.3506, 0.9702, 0.4002, 0.9624, 0.4319, 0.9698, 0.3987, 0.9815, 0.6408, 0.9702, 0.5912, 0.9624, 0.6083, 0.9527, 0.6669, 0.9554, 0.5297, 0.8571, 0.5181, 0.921, 0.4733, 0.921, 0.4652, 0.8667, 0.3245, 0.9554, 0.3831, 0.9527, 0.4002, 0.9624, 0.3506, 0.9702, 0.5927, 0.9815, 0.5595, 0.9698, 0.5912, 0.9624, 0.6408, 0.9702, 0.582, 0.8654, 0.5595, 0.925, 0.5181, 0.921, 0.5297, 0.8571, 0.3245, 0.9394, 0.3831, 0.9422, 0.3831, 0.9527, 0.3245, 0.9554, 0.4652, 0.8667, 0.4733, 0.921, 0.4319, 0.925, 0.3987, 0.9134, 0.6669, 0.9554, 0.6083, 0.9527, 0.6083, 0.9422, 0.6669, 0.9394, 0.4616, 0.9876, 0.4733, 0.9739, 0.5181, 0.9739, 0.5297, 0.9876, 0.3987, 0.9134, 0.4319, 0.925, 0.4002, 0.9325, 0.3506, 0.9247, 0.6669, 0.9394, 0.6083, 0.9422, 0.5912, 0.9325, 0.6266, 0.8713, 0.3987, 0.9815, 0.4319, 0.9698, 0.4733, 0.9739, 0.4616, 0.9876, 0.3506, 0.9247, 0.4002, 0.9325, 0.3831, 0.9422, 0.3245, 0.9394, 0.6266, 0.8713, 0.5912, 0.9325, 0.5595, 0.925, 0.582, 0.8654, 0.5297, 0.9876, 0.5181, 0.9739, 0.5595, 0.9698, 0.5927, 0.9815, 0.5181, 0.9739, 0.4733, 0.9739, 0.4319, 0.9698, 0.4002, 0.9624, 0.3831, 0.9527, 0.3831, 0.9422, 0.4002, 0.9325, 0.4319, 0.925, 0.4733, 0.921, 0.5181, 0.921, 0.5595, 0.925, 0.5912, 0.9325, 0.6083, 0.9422, 0.6083, 0.9527, 0.5912, 0.9624, 0.5595, 0.9698])
me_circle.materials.append(mat_maner_pickaxe)
me_circle.use_remesh_preserve_volume = False
me_circle.use_remesh_preserve_attributes = False
me_circle.use_mirror_vertex_groups = False
me_circle.update()

# ---- objects
ob_circle_001 = bpy.data.objects.new('Circle.001', me_circle_001)
ob_lamp = bpy.data.objects.new('Lamp', light_lamp)
ob_camera = bpy.data.objects.new('Camera', cam_camera)
ob_circle = bpy.data.objects.new('Circle', me_circle)

# ---- transforms, parenting, visibility, modifiers, constraints
ob_circle_001.location = (0.0008967, -0.0002414, -2.964)
ob_circle_001.lineart.crease_threshold = 0.0
ob_lamp.location = (-0.5654, -3.348, 6.35)
ob_lamp.rotation_euler = (0.6503, 0.05522, 1.866)
ob_lamp.lock_rotations_4d = False
ob_lamp.empty_display_type = 'ARROWS'
ob_lamp.color = (0.0, 0.0, 0.0, 0.0)
ob_lamp.lineart.crease_threshold = 0.0
ob_camera.location = (7.193, -6.26, 6.071)
ob_camera.rotation_euler = (1.109, 0.01082, 0.8149)
ob_camera.lock_rotations_4d = False
ob_camera.empty_display_type = 'ARROWS'
ob_camera.color = (0.0, 0.0, 0.0, 0.0)
ob_camera.display_type = 'WIRE'
ob_camera.lineart.crease_threshold = 0.0
ob_circle.location = (0.0008967, -0.0002414, -2.93)
ob_circle.lineart.crease_threshold = 0.0

# ---- collection membership
col_collection_1.objects.link(ob_circle_001)
col_collection_1.objects.link(ob_lamp)
col_collection_1.objects.link(ob_camera)
col_collection_2.objects.link(ob_circle)

# ---- scene / render settings (as saved in the file)
scene.camera = ob_camera
scene.frame_start = 1; scene.frame_end = 250; scene.frame_set(1)
scene.render.engine = 'BLENDER_EEVEE_NEXT'
scene.render.image_settings.color_mode = 'RGB'
scene.render.image_settings.compression = 90
scene.render.resolution_percentage = 50
scene.render.dither_intensity = 0.0
scene.render.bake_margin = 2
scene.render.bake_bias = 0.0
scene.cycles.use_denoising = False
scene.cycles.samples = 10
scene.cycles.sampling_pattern = 'TABULATED_SOBOL'
scene.cycles.light_sampling_threshold = 0.0
scene.cycles.use_adaptive_sampling = False
scene.cycles.use_light_tree = False
scene.cycles.blur_glossy = 0.0
scene.cycles.volume_bounces = 1
scene.cycles.pixel_filter_type = 'GAUSSIAN'
scene.cycles.sample_clamp_indirect = 0.0
scene.view_settings.view_transform = 'Standard'
bpy.context.view_layer.update()
